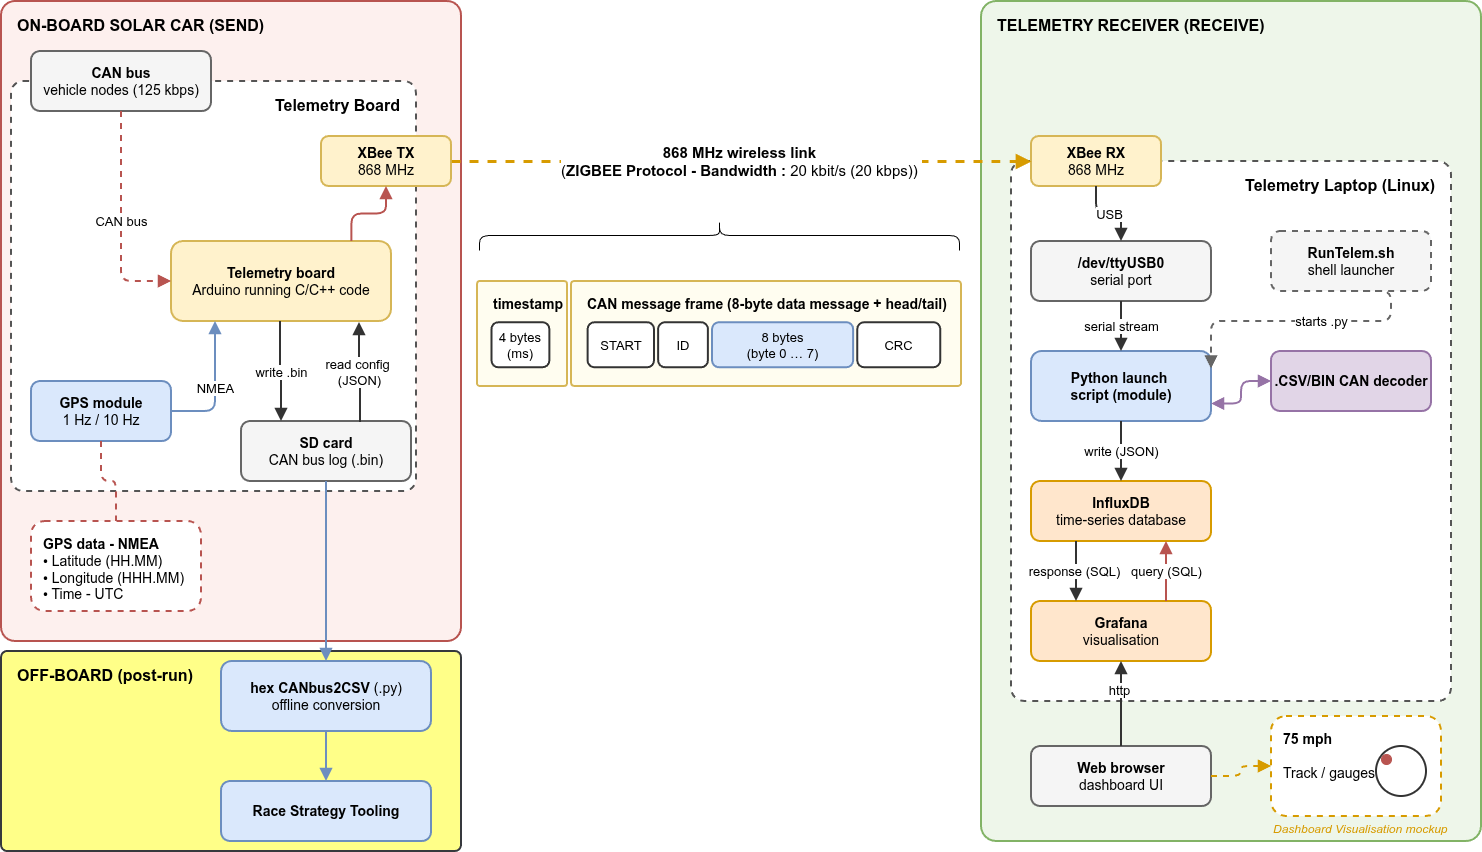

The diagram above was exported from draw.io. Its source (the exported page's mxGraphModel, read from the mxfile embedded in the PNG):
<mxGraphModel dx="3334" dy="1841" grid="1" gridSize="10" guides="1" tooltips="1" connect="1" arrows="1" fold="1" page="1" pageScale="1" pageWidth="1550" pageHeight="1050" math="0" shadow="0">
  <root>
    <mxCell id="0" />
    <mxCell id="1" parent="0" />
    <mxCell id="car" parent="1" style="rounded=1;arcSize=3;whiteSpace=wrap;html=1;fillColor=#fdf0ee;strokeColor=#b85450;strokeWidth=2;verticalAlign=top;align=left;spacingLeft=14;spacingTop=8;fontStyle=1;fontSize=16;" value="ON-BOARD SOLAR CAR (SEND)" vertex="1">
      <mxGeometry height="640" width="460" x="20" y="20" as="geometry" />
    </mxCell>
    <mxCell id="zFWrzQRtxBausERFw3n9-10" parent="1" style="rounded=1;arcSize=3;whiteSpace=wrap;html=1;fillColor=#ffffff;strokeColor=#555555;strokeWidth=2;verticalAlign=top;align=left;spacingLeft=14;spacingTop=8;fontStyle=1;fontSize=16;align=right;spacingRight=14;dashed=1;" value="Telemetry Board" vertex="1">
      <mxGeometry height="410" width="405" x="30" y="100" as="geometry" />
    </mxCell>
    <mxCell id="fNZsE5_EuuBPtpo-Phm5-1" parent="1" style="rounded=1;arcSize=3;whiteSpace=wrap;html=1;fillColor=#ffff88;strokeColor=#36393d;strokeWidth=2;verticalAlign=top;align=left;spacingLeft=14;spacingTop=8;fontStyle=1;fontSize=16;" value="OFF-BOARD (post-run)" vertex="1">
      <mxGeometry height="200" width="460" x="20" y="670" as="geometry" />
    </mxCell>
    <mxCell id="rx" parent="1" style="rounded=1;arcSize=3;whiteSpace=wrap;html=1;fillColor=#eef6ea;strokeColor=#82b366;strokeWidth=2;verticalAlign=top;align=left;spacingLeft=14;spacingTop=8;fontStyle=1;fontSize=16;" value="TELEMETRY RECEIVER (RECEIVE)" vertex="1">
      <mxGeometry height="840" width="500" x="1000" y="20" as="geometry" />
    </mxCell>
    <mxCell id="laptop" parent="1" style="rounded=1;arcSize=3;whiteSpace=wrap;html=1;fillColor=#ffffff;strokeColor=#555555;strokeWidth=2;verticalAlign=top;align=left;spacingLeft=14;spacingTop=8;fontStyle=1;fontSize=16;align=right;spacingRight=14;dashed=1;" value="Telemetry Laptop (Linux)" vertex="1">
      <mxGeometry height="540" width="440" x="1030" y="180" as="geometry" />
    </mxCell>
    <mxCell id="can" parent="1" style="rounded=1;whiteSpace=wrap;html=1;fontSize=14;strokeWidth=2;fillColor=#f5f5f5;strokeColor=#666666;" value="&lt;b&gt;CAN bus&lt;/b&gt;&lt;br&gt;vehicle nodes (125 kbps)" vertex="1">
      <mxGeometry height="60" width="180" x="50" y="70" as="geometry" />
    </mxCell>
    <mxCell id="telem" parent="1" style="rounded=1;whiteSpace=wrap;html=1;fontSize=14;strokeWidth=2;fillColor=#fff2cc;strokeColor=#d6b656;" value="&lt;b&gt;Telemetry board&lt;/b&gt;&lt;br&gt;Arduino running C/C++ code" vertex="1">
      <mxGeometry height="80" width="220" x="190" y="260" as="geometry" />
    </mxCell>
    <mxCell id="zigTx" parent="1" style="rounded=1;whiteSpace=wrap;html=1;fontSize=14;strokeWidth=2;fillColor=#fff2cc;strokeColor=#d6b656;" value="&lt;b&gt;XBee TX&lt;/b&gt;&lt;br&gt;868 MHz" vertex="1">
      <mxGeometry height="50" width="130" x="340" y="155" as="geometry" />
    </mxCell>
    <mxCell id="gps" parent="1" style="rounded=1;whiteSpace=wrap;html=1;fontSize=14;strokeWidth=2;fillColor=#dae8fc;strokeColor=#6c8ebf;" value="&lt;b&gt;GPS module&lt;/b&gt;&lt;br&gt;1 Hz / 10 Hz" vertex="1">
      <mxGeometry height="60" width="140" x="50" y="400" as="geometry" />
    </mxCell>
    <mxCell id="gpsdata" parent="1" style="rounded=1;whiteSpace=wrap;html=1;fontSize=14;strokeWidth=2;align=left;spacingLeft=10;spacingRight=10;verticalAlign=top;spacingTop=8;fillColor=#ffffff;dashed=1;strokeColor=#b85450;" value="&lt;b&gt;GPS data - NMEA&lt;/b&gt;&lt;br&gt;• Latitude (HH.MM)&lt;br&gt;• Longitude (HHH.MM)&lt;br&gt;• Time - UTC" vertex="1">
      <mxGeometry height="90" width="170" x="50" y="540" as="geometry" />
    </mxCell>
    <mxCell id="sd" parent="1" style="rounded=1;whiteSpace=wrap;html=1;fontSize=14;strokeWidth=2;fillColor=#f5f5f5;strokeColor=#666666;" value="&lt;b&gt;SD card&lt;/b&gt;&lt;br&gt;CAN bus log (.bin)" vertex="1">
      <mxGeometry height="60" width="170" x="260" y="440" as="geometry" />
    </mxCell>
    <mxCell id="script" parent="1" style="rounded=1;whiteSpace=wrap;html=1;fontSize=14;strokeWidth=2;fillColor=#dae8fc;strokeColor=#6c8ebf;" value="&lt;b&gt;hex CANbus2CSV&lt;/b&gt; (.py)&lt;br&gt;offline conversion" vertex="1">
      <mxGeometry height="70" width="210" x="240" y="680" as="geometry" />
    </mxCell>
    <mxCell id="race" parent="1" style="rounded=1;whiteSpace=wrap;html=1;fontSize=14;strokeWidth=2;fillColor=#dae8fc;strokeColor=#6c8ebf;" value="&lt;b&gt;Race Strategy Tooling&lt;/b&gt;" vertex="1">
      <mxGeometry height="60" width="210" x="240" y="800" as="geometry" />
    </mxCell>
    <mxCell id="zigRx" parent="1" style="rounded=1;whiteSpace=wrap;html=1;fontSize=14;strokeWidth=2;fillColor=#fff2cc;strokeColor=#d6b656;" value="&lt;div&gt;&lt;b&gt;XBee RX&lt;/b&gt;&lt;br&gt;868 MHz&lt;b&gt;&lt;/b&gt;&lt;/div&gt;" vertex="1">
      <mxGeometry height="50" width="130" x="1050" y="155" as="geometry" />
    </mxCell>
    <mxCell id="tty" parent="1" style="rounded=1;whiteSpace=wrap;html=1;fontSize=14;strokeWidth=2;fillColor=#f5f5f5;strokeColor=#666666;" value="&lt;b&gt;/dev/ttyUSB0&lt;/b&gt;&lt;br&gt;serial port" vertex="1">
      <mxGeometry height="60" width="180" x="1050" y="260" as="geometry" />
    </mxCell>
    <mxCell id="python" parent="1" style="rounded=1;whiteSpace=wrap;html=1;fontSize=14;strokeWidth=2;fillColor=#dae8fc;strokeColor=#6c8ebf;" value="&lt;b&gt;Python launch&amp;nbsp;&lt;/b&gt;&lt;div&gt;&lt;b&gt;script (module)&lt;/b&gt;&lt;/div&gt;" vertex="1">
      <mxGeometry height="70" width="180" x="1050" y="370" as="geometry" />
    </mxCell>
    <mxCell id="influx" parent="1" style="rounded=1;whiteSpace=wrap;html=1;fontSize=14;strokeWidth=2;fillColor=#ffe6cc;strokeColor=#d79b00;" value="&lt;b&gt;InfluxDB&lt;/b&gt;&lt;br&gt;time-series database" vertex="1">
      <mxGeometry height="60" width="180" x="1050" y="500" as="geometry" />
    </mxCell>
    <mxCell id="grafana" parent="1" style="rounded=1;whiteSpace=wrap;html=1;fontSize=14;strokeWidth=2;fillColor=#ffe6cc;strokeColor=#d79b00;" value="&lt;b&gt;Grafana&lt;/b&gt;&lt;br&gt;visualisation" vertex="1">
      <mxGeometry height="60" width="180" x="1050" y="620" as="geometry" />
    </mxCell>
    <mxCell id="runtelem" parent="1" style="rounded=1;whiteSpace=wrap;html=1;fontSize=14;strokeWidth=2;fillColor=#f5f5f5;strokeColor=#666666;dashed=1;;" value="&lt;b&gt;RunTelem.sh&lt;/b&gt;&lt;br&gt;shell launcher" vertex="1">
      <mxGeometry height="60" width="160" x="1290" y="250" as="geometry" />
    </mxCell>
    <mxCell id="decoder" parent="1" style="rounded=1;whiteSpace=wrap;html=1;fontSize=14;strokeWidth=2;fillColor=#e1d5e7;strokeColor=#9673a6;" value="&lt;b&gt;.CSV/BIN CAN decoder&lt;/b&gt;" vertex="1">
      <mxGeometry height="60" width="160" x="1290" y="370" as="geometry" />
    </mxCell>
    <mxCell id="browser" parent="1" style="rounded=1;whiteSpace=wrap;html=1;fontSize=14;strokeWidth=2;fillColor=#f5f5f5;strokeColor=#666666;" value="&lt;b&gt;Web browser&lt;/b&gt;&lt;br&gt;dashboard UI" vertex="1">
      <mxGeometry height="60" width="180" x="1050" y="765" as="geometry" />
    </mxCell>
    <mxCell id="e1" edge="1" parent="1" source="can" style="edgeStyle=orthogonalEdgeStyle;html=1;endArrow=block;endSize=8;strokeWidth=2;fontSize=13;labelBackgroundColor=#ffffff;strokeColor=#b85450;dashed=1;exitX=0.5;exitY=1;entryX=0;entryY=0.5;" target="telem" value="CAN bus">
      <mxGeometry relative="1" as="geometry" />
    </mxCell>
    <mxCell id="e2" edge="1" parent="1" source="gps" style="edgeStyle=orthogonalEdgeStyle;html=1;endArrow=block;endSize=8;strokeWidth=2;fontSize=13;labelBackgroundColor=#ffffff;strokeColor=#6c8ebf;exitX=1;exitY=0.5;entryX=0.2;entryY=1;" target="telem" value="NMEA">
      <mxGeometry relative="1" as="geometry" />
    </mxCell>
    <mxCell id="e3" edge="1" parent="1" source="gps" style="edgeStyle=orthogonalEdgeStyle;html=1;endArrow=block;endSize=8;strokeWidth=2;fontSize=13;labelBackgroundColor=#ffffff;strokeColor=#b85450;dashed=1;endArrow=none;" target="gpsdata" value="">
      <mxGeometry relative="1" as="geometry" />
    </mxCell>
    <mxCell id="e4" edge="1" parent="1" source="telem" style="edgeStyle=orthogonalEdgeStyle;html=1;endArrow=block;endSize=8;strokeWidth=2;fontSize=13;labelBackgroundColor=#ffffff;strokeColor=#b85450;exitX=0.82;exitY=0;entryX=0.5;entryY=1;" target="zigTx" value="">
      <mxGeometry relative="1" as="geometry" />
    </mxCell>
    <mxCell id="e5" edge="1" parent="1" style="edgeStyle=orthogonalEdgeStyle;html=1;endArrow=block;endSize=8;strokeWidth=2;fontSize=13;labelBackgroundColor=#ffffff;strokeColor=#333333;exitX=0.7;exitY=1;entryX=0.5;entryY=0;" value="write .bin">
      <mxGeometry relative="1" as="geometry">
        <mxPoint x="299" y="340" as="sourcePoint" />
        <mxPoint x="300" y="440" as="targetPoint" />
      </mxGeometry>
    </mxCell>
    <mxCell id="e6" edge="1" parent="1" source="sd" style="edgeStyle=orthogonalEdgeStyle;html=1;endArrow=block;endSize=8;strokeWidth=2;fontSize=13;labelBackgroundColor=#ffffff;strokeColor=#6c8ebf;" target="script" value="">
      <mxGeometry relative="1" as="geometry" />
    </mxCell>
    <mxCell id="e7" edge="1" parent="1" source="script" style="edgeStyle=orthogonalEdgeStyle;html=1;endArrow=block;endSize=8;strokeWidth=2;fontSize=13;labelBackgroundColor=#ffffff;strokeColor=#6c8ebf;" target="race" value="">
      <mxGeometry relative="1" as="geometry" />
    </mxCell>
    <mxCell id="link" edge="1" parent="1" source="zigTx" style="edgeStyle=orthogonalEdgeStyle;html=1;endArrow=block;endSize=8;strokeWidth=2;fontSize=13;labelBackgroundColor=#ffffff;strokeColor=#d79b00;dashed=1;strokeWidth=3;fontSize=15;" target="zigRx" value="&lt;b&gt;868 MHz wireless link&amp;nbsp;&lt;/b&gt;&lt;div&gt;(&lt;b&gt;ZIGBEE Protocol - Bandwidth :&amp;nbsp;&lt;/b&gt;&lt;span style=&quot;background-color: light-dark(rgb(255, 255, 255), rgb(18, 18, 18)); color: light-dark(#000000, var(--ge-light-color, #ffffff));&quot;&gt;20 kbit/s (20 kbps))&lt;/span&gt;&lt;b style=&quot;background-color: light-dark(rgb(255, 255, 255), rgb(18, 18, 18)); color: light-dark(#000000, var(--ge-light-color, #ffffff));&quot;&gt;&amp;nbsp;&lt;/b&gt;&lt;/div&gt;">
      <mxGeometry relative="1" x="0.0016" as="geometry">
        <mxPoint as="offset" />
      </mxGeometry>
    </mxCell>
    <mxCell id="r1" edge="1" parent="1" source="zigRx" style="edgeStyle=orthogonalEdgeStyle;html=1;endArrow=block;endSize=8;strokeWidth=2;fontSize=13;labelBackgroundColor=#ffffff;strokeColor=#333333;" target="tty" value="USB">
      <mxGeometry relative="1" as="geometry" />
    </mxCell>
    <mxCell id="r2" edge="1" parent="1" source="tty" style="edgeStyle=orthogonalEdgeStyle;html=1;endArrow=block;endSize=8;strokeWidth=2;fontSize=13;labelBackgroundColor=#ffffff;strokeColor=#333333;" target="python" value="serial stream">
      <mxGeometry relative="1" as="geometry" />
    </mxCell>
    <mxCell id="r3" edge="1" parent="1" source="runtelem" style="edgeStyle=orthogonalEdgeStyle;html=1;endArrow=block;endSize=8;strokeWidth=2;fontSize=13;labelBackgroundColor=#ffffff;strokeColor=#666666;dashed=1;exitX=0.5;exitY=1;entryX=1;entryY=0.25;" target="python" value="starts .py">
      <mxGeometry relative="1" x="-0.0588" as="geometry">
        <mxPoint as="offset" />
        <Array as="points">
          <mxPoint x="1410" y="310" />
          <mxPoint x="1410" y="340" />
          <mxPoint x="1230" y="340" />
        </Array>
      </mxGeometry>
    </mxCell>
    <mxCell id="r4" edge="1" parent="1" source="decoder" style="edgeStyle=orthogonalEdgeStyle;html=1;endArrow=block;endSize=8;strokeWidth=2;fontSize=13;labelBackgroundColor=#ffffff;strokeColor=#9673a6;startArrow=block;startSize=8;exitX=0;exitY=0.5;entryX=1;entryY=0.75;" target="python" value="">
      <mxGeometry relative="1" as="geometry" />
    </mxCell>
    <mxCell id="r5" edge="1" parent="1" source="python" style="edgeStyle=orthogonalEdgeStyle;html=1;endArrow=block;endSize=8;strokeWidth=2;fontSize=13;labelBackgroundColor=#ffffff;strokeColor=#333333;" target="influx" value="write (JSON)">
      <mxGeometry relative="1" as="geometry" />
    </mxCell>
    <mxCell id="r6" edge="1" parent="1" source="influx" style="edgeStyle=orthogonalEdgeStyle;html=1;endArrow=block;endSize=8;strokeWidth=2;fontSize=13;labelBackgroundColor=#ffffff;strokeColor=#333333;exitX=0.25;exitY=1;entryX=0.25;entryY=0;" target="grafana" value="">
      <mxGeometry relative="1" as="geometry" />
    </mxCell>
    <mxCell id="zFWrzQRtxBausERFw3n9-16" connectable="0" parent="r6" style="edgeLabel;html=1;align=center;verticalAlign=middle;resizable=0;points=[];inheritText=1;fontSize=13;labelBackgroundColor=#ffffff;" value="response (SQL)" vertex="1">
      <mxGeometry relative="1" x="-0.0333" y="-3" as="geometry">
        <mxPoint as="offset" />
      </mxGeometry>
    </mxCell>
    <mxCell id="r7" edge="1" parent="1" source="grafana" style="edgeStyle=orthogonalEdgeStyle;html=1;endArrow=block;endSize=8;strokeWidth=2;fontSize=13;labelBackgroundColor=#ffffff;strokeColor=#b85450;exitX=0.75;exitY=0;entryX=0.75;entryY=1;" target="influx" value="query (SQL)">
      <mxGeometry relative="1" as="geometry">
        <mxPoint as="offset" />
      </mxGeometry>
    </mxCell>
    <mxCell id="r8" edge="1" parent="1" source="browser" style="edgeStyle=orthogonalEdgeStyle;html=1;endArrow=block;endSize=8;strokeWidth=2;fontSize=13;labelBackgroundColor=#ffffff;strokeColor=#333333;exitX=0.5;exitY=0;entryX=0.5;entryY=1;" target="grafana" value="">
      <mxGeometry relative="1" as="geometry" />
    </mxCell>
    <mxCell id="zFWrzQRtxBausERFw3n9-15" connectable="0" parent="r8" style="edgeLabel;html=1;align=center;verticalAlign=middle;resizable=0;points=[];inheritText=1;fontSize=13;labelBackgroundColor=#ffffff;" value="http" vertex="1">
      <mxGeometry relative="1" x="0.3412" y="3" as="geometry">
        <mxPoint as="offset" />
      </mxGeometry>
    </mxCell>
    <mxCell id="mock" parent="1" style="rounded=1;whiteSpace=wrap;html=1;fontSize=14;strokeWidth=2;dashed=1;fillColor=#ffffff;strokeColor=#d79b00;align=left;verticalAlign=top;spacingLeft=10;spacingTop=8;" value="&lt;b&gt;75 mph&lt;/b&gt;&lt;br&gt;&lt;br&gt;Track / gauges" vertex="1">
      <mxGeometry height="100" width="170" x="1290" y="735" as="geometry" />
    </mxCell>
    <mxCell id="mockGauge" parent="1" style="ellipse;whiteSpace=wrap;html=1;strokeWidth=2;fillColor=none;strokeColor=#333333;" value="" vertex="1">
      <mxGeometry height="50" width="50" x="1395" y="765" as="geometry" />
    </mxCell>
    <mxCell id="mockDot" parent="1" style="ellipse;whiteSpace=wrap;html=1;fillColor=#b85450;strokeColor=#b85450;" value="" vertex="1">
      <mxGeometry height="10" width="10" x="1400" y="773" as="geometry" />
    </mxCell>
    <mxCell id="mockLabel" parent="1" style="text;html=1;align=left;verticalAlign=middle;fontSize=12;fontStyle=2;fontColor=#d79b00;" value="Dashboard Visualisation mockup" vertex="1">
      <mxGeometry height="20" width="190" x="1290" y="838" as="geometry" />
    </mxCell>
    <mxCell id="rMock" edge="1" parent="1" source="browser" style="edgeStyle=orthogonalEdgeStyle;html=1;endArrow=block;endSize=8;strokeWidth=2;dashed=1;strokeColor=#d79b00;" target="mock" value="">
      <mxGeometry relative="1" as="geometry" />
    </mxCell>
    <mxCell id="fNZsE5_EuuBPtpo-Phm5-2" edge="1" parent="1" style="edgeStyle=orthogonalEdgeStyle;html=1;endArrow=block;endSize=8;strokeWidth=2;fontSize=13;labelBackgroundColor=#ffffff;strokeColor=#333333;exitX=0.7;exitY=1;entryX=0.5;entryY=0;" value="read config&amp;nbsp;&lt;div&gt;(JSON)&lt;/div&gt;">
      <mxGeometry relative="1" x="0.0099" as="geometry">
        <mxPoint as="offset" />
        <mxPoint x="379" y="441" as="sourcePoint" />
        <mxPoint x="378" y="341" as="targetPoint" />
      </mxGeometry>
    </mxCell>
    <mxCell id="zFWrzQRtxBausERFw3n9-1" connectable="0" parent="1" style="group" value="" vertex="1">
      <mxGeometry height="105" width="390" x="590" y="300" as="geometry" />
    </mxCell>
    <mxCell id="framebox" parent="zFWrzQRtxBausERFw3n9-1" style="rounded=1;arcSize=3;whiteSpace=wrap;html=1;fillColor=#fffdf0;strokeColor=#d6b656;strokeWidth=2;verticalAlign=top;align=left;spacingLeft=14;spacingTop=8;fontStyle=1;fontSize=16;fontSize=14;" value="CAN message frame (8-byte data message + head/tail)" vertex="1">
      <mxGeometry height="105" width="390" as="geometry" />
    </mxCell>
    <mxCell id="f0" parent="zFWrzQRtxBausERFw3n9-1" style="rounded=1;whiteSpace=wrap;html=1;fontSize=14;strokeWidth=2;fillColor=#ffffff;strokeColor=#333333;fontSize=13;" value="START" vertex="1">
      <mxGeometry height="45" width="66.38297872340425" x="16.595744680851062" y="41.25" as="geometry" />
    </mxCell>
    <mxCell id="f1" parent="zFWrzQRtxBausERFw3n9-1" style="rounded=1;whiteSpace=wrap;html=1;fontSize=14;strokeWidth=2;fillColor=#ffffff;strokeColor=#333333;fontSize=13;" value="ID" vertex="1">
      <mxGeometry height="45" width="49.78723404255319" x="87.12765957446808" y="41.25" as="geometry" />
    </mxCell>
    <mxCell id="f2" parent="zFWrzQRtxBausERFw3n9-1" style="rounded=1;whiteSpace=wrap;html=1;fontSize=14;strokeWidth=2;fillColor=#dae8fc;strokeColor=#6c8ebf;fontSize=13;" value="8 bytes&lt;br&gt;(byte 0 … 7)" vertex="1">
      <mxGeometry height="45" width="141.06382978723403" x="141.06382978723403" y="41.25" as="geometry" />
    </mxCell>
    <mxCell id="f3" parent="zFWrzQRtxBausERFw3n9-1" style="rounded=1;whiteSpace=wrap;html=1;fontSize=14;strokeWidth=2;fillColor=#ffffff;strokeColor=#333333;fontSize=13;" value="CRC" vertex="1">
      <mxGeometry height="45" width="82.97872340425532" x="286.27659574468083" y="41.25" as="geometry" />
    </mxCell>
    <mxCell id="zFWrzQRtxBausERFw3n9-3" parent="1" style="rounded=1;arcSize=3;whiteSpace=wrap;html=1;fillColor=#fffdf0;strokeColor=#d6b656;strokeWidth=2;verticalAlign=top;align=left;spacingLeft=14;spacingTop=8;fontStyle=1;fontSize=16;fontSize=14;" value="timestamp&amp;nbsp;" vertex="1">
      <mxGeometry height="105" width="90" x="496" y="300" as="geometry" />
    </mxCell>
    <mxCell id="zFWrzQRtxBausERFw3n9-4" parent="1" style="rounded=1;whiteSpace=wrap;html=1;fontSize=14;strokeWidth=2;fillColor=#ffffff;strokeColor=#333333;fontSize=13;" value="4 bytes&lt;div&gt;(ms)&lt;/div&gt;" vertex="1">
      <mxGeometry height="45" width="57.87234042553191" x="510.468085106383" y="341.25" as="geometry" />
    </mxCell>
    <mxCell id="zFWrzQRtxBausERFw3n9-8" parent="1" style="shape=curlyBracket;whiteSpace=wrap;html=1;rounded=1;flipH=0;labelPosition=right;verticalLabelPosition=middle;align=left;verticalAlign=middle;labelPerimeter=1;legacyAnchorPoints=0;rotation=90;size=0.5;" value="" vertex="1">
      <mxGeometry height="480" width="30" x="723" y="14" as="geometry" />
    </mxCell>
  </root>
</mxGraphModel>